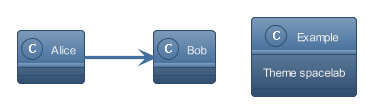

The diagram above was rendered by PlantUML. Its source (embedded in the PNG):
@startuml
skinparam backgroundColor white

skinparam note {
    BackgroundColor #F1FFFF
    BorderColor #2980B9
}

skinparam activity {
    BackgroundColor #BDE3FF
    ArrowColor #2980B9
    BorderColor #2980B9
    StartColor #227BC6
    EndColor #227BC6
    BarColor #227BC6
}

skinparam sequence {
    ArrowColor  #2980B9
    DividerBackgroundColor  #BDE3FF
    GroupBackgroundColor    #BDE3FF
    LifeLineBackgroundColor white
    LifeLineBorderColor #2980B9
    ParticipantBackgroundColor  #BDE3FF
    ParticipantBorderColor  #2980B9
    BoxLineColor    #2980B9
    BoxBackgroundColor  #DDDDDD
}

skinparam actorBackgroundColor #FEFECE
skinparam actorBorderColor    #A80036

skinparam usecaseArrowColor   #A80036
skinparam usecaseBackgroundColor  #FEFECE
skinparam usecaseBorderColor  #A80036

skinparam classArrowColor #A80036
skinparam classBackgroundColor    #FEFECE
skinparam classBorderColor    #A80036

skinparam objectArrowColor    #A80036
skinparam objectBackgroundColor   #FEFECE
skinparam objectBorderColor   #A80036

skinparam packageBackgroundColor  #FEFECE
skinparam packageBorderColor  #A80036

skinparam stereotypeCBackgroundColor  #ADD1B2
skinparam stereotypeABackgroundColor  #A9DCDF
skinparam stereotypeIBackgroundColor  #B4A7E5
skinparam stereotypeEBackgroundColor  #EB937F

skinparam componentArrowColor #A80036
skinparam componentBackgroundColor    #FEFECE
skinparam componentBorderColor    #A80036
skinparam componentInterfaceBackgroundColor   #FEFECE
skinparam componentInterfaceBorderColor   #A80036

skinparam stateBackgroundColor #BDE3FF
skinparam stateBorderColor #2980B9
skinparam stateArrowColor #2980B9
skinparam stateStartColor black
skinparam stateEndColor   black
!theme spacelab
class Example {
  Theme spacelab
}
Alice -> Bob: test
@enduml